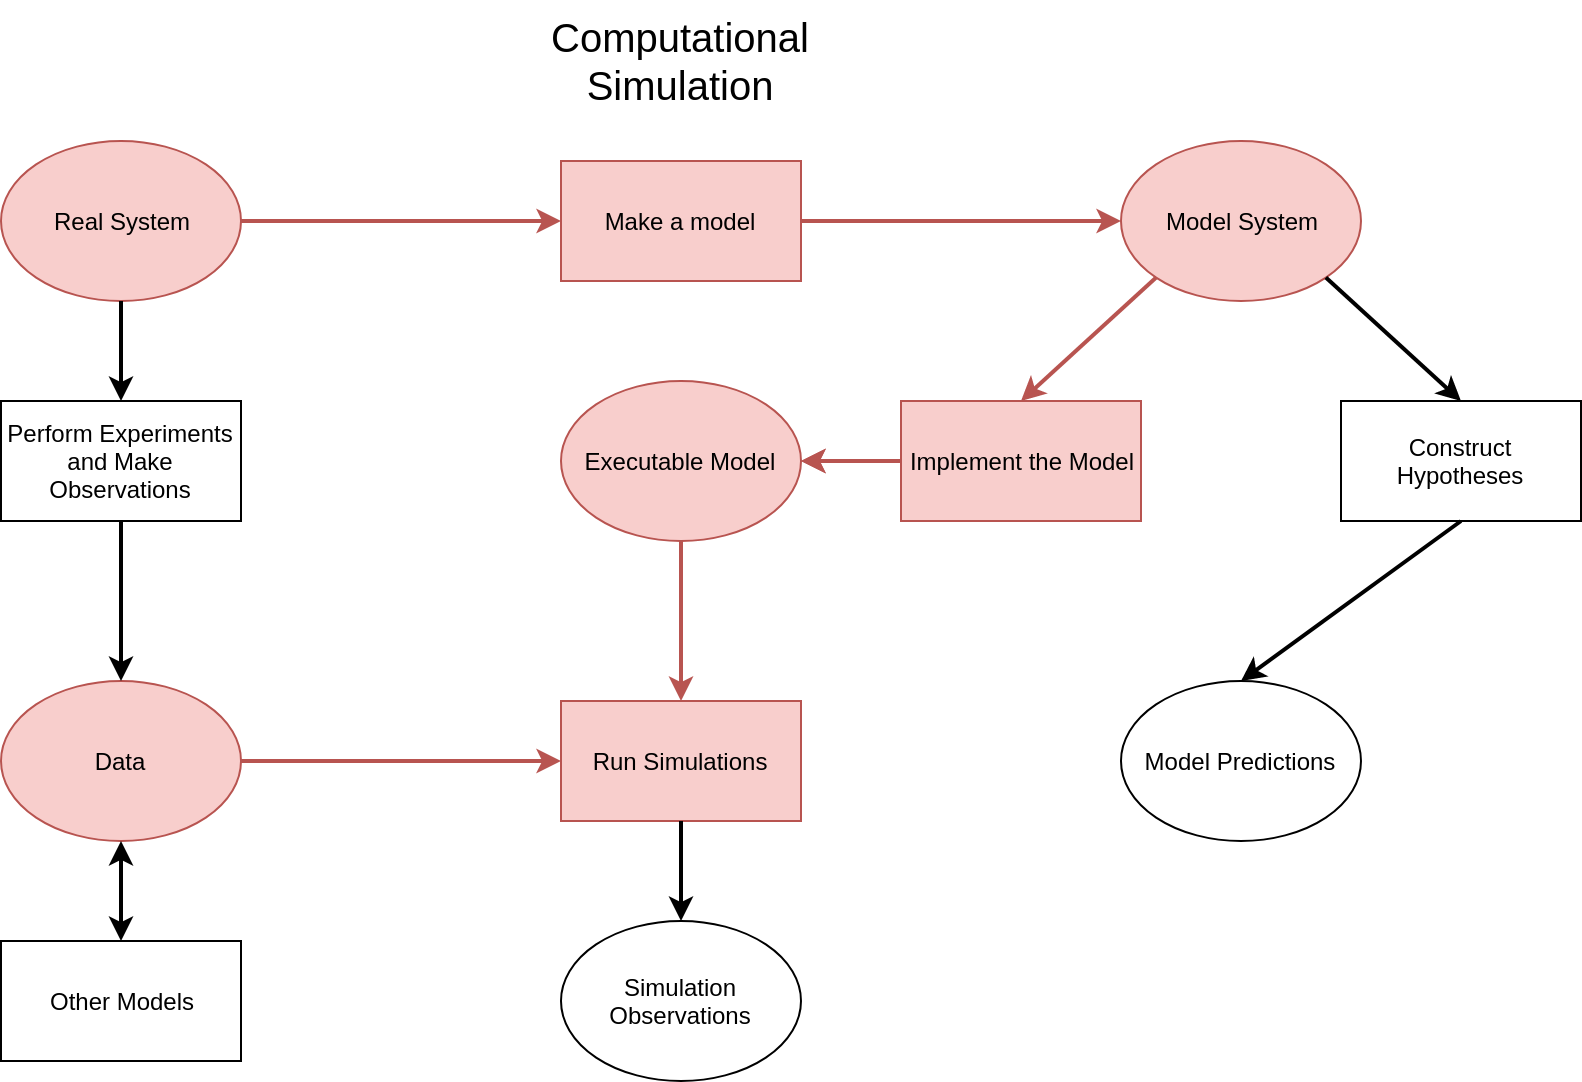

The diagram above was exported from draw.io. Its source (the exported page's mxGraphModel, read from the mxfile embedded in the PNG):
<mxGraphModel dx="1355" dy="726" grid="1" gridSize="10" guides="1" tooltips="1" connect="1" arrows="1" fold="1" page="1" pageScale="1" pageWidth="850" pageHeight="1100" math="0" shadow="0">
  <root>
    <mxCell id="0" />
    <mxCell id="1" parent="0" />
    <mxCell id="UdEEgBxOv0YgSfqaxe4V-1" value="Real System" style="ellipse;whiteSpace=wrap;html=1;fillColor=#f8cecc;strokeColor=#b85450;" vertex="1" parent="1">
      <mxGeometry x="150" y="180" width="120" height="80" as="geometry" />
    </mxCell>
    <mxCell id="UdEEgBxOv0YgSfqaxe4V-2" value="Make a model" style="rounded=0;whiteSpace=wrap;html=1;fillColor=#f8cecc;strokeColor=#b85450;" vertex="1" parent="1">
      <mxGeometry x="430" y="190" width="120" height="60" as="geometry" />
    </mxCell>
    <mxCell id="UdEEgBxOv0YgSfqaxe4V-3" value="Model System" style="ellipse;whiteSpace=wrap;html=1;fillColor=#f8cecc;strokeColor=#b85450;" vertex="1" parent="1">
      <mxGeometry x="710" y="180" width="120" height="80" as="geometry" />
    </mxCell>
    <mxCell id="UdEEgBxOv0YgSfqaxe4V-4" value="Perform Experiments&lt;br&gt;and Make Observations" style="rounded=0;whiteSpace=wrap;html=1;" vertex="1" parent="1">
      <mxGeometry x="150" y="310" width="120" height="60" as="geometry" />
    </mxCell>
    <mxCell id="UdEEgBxOv0YgSfqaxe4V-6" value="Data" style="ellipse;whiteSpace=wrap;html=1;fillColor=#f8cecc;strokeColor=#b85450;" vertex="1" parent="1">
      <mxGeometry x="150" y="450" width="120" height="80" as="geometry" />
    </mxCell>
    <mxCell id="UdEEgBxOv0YgSfqaxe4V-32" value="" style="edgeStyle=orthogonalEdgeStyle;rounded=0;orthogonalLoop=1;jettySize=auto;html=1;strokeColor=#B85450;strokeWidth=2;" edge="1" parent="1" source="UdEEgBxOv0YgSfqaxe4V-7" target="UdEEgBxOv0YgSfqaxe4V-9">
      <mxGeometry relative="1" as="geometry" />
    </mxCell>
    <mxCell id="UdEEgBxOv0YgSfqaxe4V-7" value="Implement the Model" style="rounded=0;whiteSpace=wrap;html=1;fillColor=#f8cecc;strokeColor=#b85450;" vertex="1" parent="1">
      <mxGeometry x="600" y="310" width="120" height="60" as="geometry" />
    </mxCell>
    <mxCell id="UdEEgBxOv0YgSfqaxe4V-8" value="Construct Hypotheses" style="rounded=0;whiteSpace=wrap;html=1;" vertex="1" parent="1">
      <mxGeometry x="820" y="310" width="120" height="60" as="geometry" />
    </mxCell>
    <mxCell id="UdEEgBxOv0YgSfqaxe4V-9" value="Executable Model" style="ellipse;whiteSpace=wrap;html=1;fillColor=#f8cecc;strokeColor=#b85450;" vertex="1" parent="1">
      <mxGeometry x="430" y="300" width="120" height="80" as="geometry" />
    </mxCell>
    <mxCell id="UdEEgBxOv0YgSfqaxe4V-10" value="Model Predictions" style="ellipse;whiteSpace=wrap;html=1;" vertex="1" parent="1">
      <mxGeometry x="710" y="450" width="120" height="80" as="geometry" />
    </mxCell>
    <mxCell id="UdEEgBxOv0YgSfqaxe4V-11" value="Run Simulations" style="rounded=0;whiteSpace=wrap;html=1;fillColor=#f8cecc;strokeColor=#b85450;" vertex="1" parent="1">
      <mxGeometry x="430" y="460" width="120" height="60" as="geometry" />
    </mxCell>
    <mxCell id="UdEEgBxOv0YgSfqaxe4V-12" value="Simulation Observations" style="ellipse;whiteSpace=wrap;html=1;" vertex="1" parent="1">
      <mxGeometry x="430" y="570" width="120" height="80" as="geometry" />
    </mxCell>
    <mxCell id="UdEEgBxOv0YgSfqaxe4V-16" value="" style="endArrow=classic;html=1;exitX=0.5;exitY=1;exitDx=0;exitDy=0;entryX=0.5;entryY=0;entryDx=0;entryDy=0;strokeWidth=2;" edge="1" parent="1" source="UdEEgBxOv0YgSfqaxe4V-1" target="UdEEgBxOv0YgSfqaxe4V-4">
      <mxGeometry width="50" height="50" relative="1" as="geometry">
        <mxPoint x="60" y="260" as="sourcePoint" />
        <mxPoint x="110" y="210" as="targetPoint" />
      </mxGeometry>
    </mxCell>
    <mxCell id="UdEEgBxOv0YgSfqaxe4V-18" value="" style="endArrow=classic;html=1;exitX=0.5;exitY=1;exitDx=0;exitDy=0;strokeWidth=2;" edge="1" parent="1" source="UdEEgBxOv0YgSfqaxe4V-4" target="UdEEgBxOv0YgSfqaxe4V-6">
      <mxGeometry width="50" height="50" relative="1" as="geometry">
        <mxPoint x="40" y="820" as="sourcePoint" />
        <mxPoint x="90" y="770" as="targetPoint" />
      </mxGeometry>
    </mxCell>
    <mxCell id="UdEEgBxOv0YgSfqaxe4V-20" value="" style="endArrow=classic;html=1;exitX=1;exitY=0.5;exitDx=0;exitDy=0;entryX=0;entryY=0.5;entryDx=0;entryDy=0;strokeWidth=2;fillColor=#f8cecc;strokeColor=#b85450;" edge="1" parent="1" source="UdEEgBxOv0YgSfqaxe4V-1" target="UdEEgBxOv0YgSfqaxe4V-2">
      <mxGeometry width="50" height="50" relative="1" as="geometry">
        <mxPoint x="40" y="820" as="sourcePoint" />
        <mxPoint x="90" y="770" as="targetPoint" />
      </mxGeometry>
    </mxCell>
    <mxCell id="UdEEgBxOv0YgSfqaxe4V-21" value="" style="endArrow=classic;html=1;exitX=1;exitY=0.5;exitDx=0;exitDy=0;entryX=0;entryY=0.5;entryDx=0;entryDy=0;strokeWidth=2;fillColor=#f8cecc;strokeColor=#b85450;" edge="1" parent="1" source="UdEEgBxOv0YgSfqaxe4V-2" target="UdEEgBxOv0YgSfqaxe4V-3">
      <mxGeometry width="50" height="50" relative="1" as="geometry">
        <mxPoint x="40" y="820" as="sourcePoint" />
        <mxPoint x="90" y="770" as="targetPoint" />
      </mxGeometry>
    </mxCell>
    <mxCell id="UdEEgBxOv0YgSfqaxe4V-22" value="" style="endArrow=classic;html=1;exitX=0;exitY=1;exitDx=0;exitDy=0;entryX=0.5;entryY=0;entryDx=0;entryDy=0;strokeWidth=2;fillColor=#f8cecc;strokeColor=#b85450;" edge="1" parent="1" source="UdEEgBxOv0YgSfqaxe4V-3" target="UdEEgBxOv0YgSfqaxe4V-7">
      <mxGeometry width="50" height="50" relative="1" as="geometry">
        <mxPoint x="40" y="820" as="sourcePoint" />
        <mxPoint x="90" y="770" as="targetPoint" />
      </mxGeometry>
    </mxCell>
    <mxCell id="UdEEgBxOv0YgSfqaxe4V-23" value="" style="endArrow=classic;html=1;exitX=1;exitY=1;exitDx=0;exitDy=0;entryX=0.5;entryY=0;entryDx=0;entryDy=0;strokeWidth=2;" edge="1" parent="1" source="UdEEgBxOv0YgSfqaxe4V-3" target="UdEEgBxOv0YgSfqaxe4V-8">
      <mxGeometry width="50" height="50" relative="1" as="geometry">
        <mxPoint x="40" y="820" as="sourcePoint" />
        <mxPoint x="90" y="770" as="targetPoint" />
      </mxGeometry>
    </mxCell>
    <mxCell id="UdEEgBxOv0YgSfqaxe4V-24" value="" style="endArrow=classic;html=1;exitX=0;exitY=0.5;exitDx=0;exitDy=0;entryX=1;entryY=0.5;entryDx=0;entryDy=0;strokeWidth=2;fillColor=#f8cecc;strokeColor=#b85450;" edge="1" parent="1" source="UdEEgBxOv0YgSfqaxe4V-7" target="UdEEgBxOv0YgSfqaxe4V-9">
      <mxGeometry width="50" height="50" relative="1" as="geometry">
        <mxPoint x="40" y="820" as="sourcePoint" />
        <mxPoint x="90" y="770" as="targetPoint" />
      </mxGeometry>
    </mxCell>
    <mxCell id="UdEEgBxOv0YgSfqaxe4V-25" value="" style="endArrow=classic;html=1;exitX=0.5;exitY=1;exitDx=0;exitDy=0;entryX=0.5;entryY=0;entryDx=0;entryDy=0;strokeWidth=2;fillColor=#f8cecc;strokeColor=#b85450;" edge="1" parent="1" source="UdEEgBxOv0YgSfqaxe4V-9" target="UdEEgBxOv0YgSfqaxe4V-11">
      <mxGeometry width="50" height="50" relative="1" as="geometry">
        <mxPoint x="40" y="820" as="sourcePoint" />
        <mxPoint x="90" y="770" as="targetPoint" />
      </mxGeometry>
    </mxCell>
    <mxCell id="UdEEgBxOv0YgSfqaxe4V-26" value="" style="endArrow=classic;html=1;exitX=0.5;exitY=1;exitDx=0;exitDy=0;strokeWidth=2;" edge="1" parent="1" source="UdEEgBxOv0YgSfqaxe4V-11" target="UdEEgBxOv0YgSfqaxe4V-12">
      <mxGeometry width="50" height="50" relative="1" as="geometry">
        <mxPoint x="40" y="820" as="sourcePoint" />
        <mxPoint x="90" y="770" as="targetPoint" />
      </mxGeometry>
    </mxCell>
    <mxCell id="UdEEgBxOv0YgSfqaxe4V-27" value="" style="endArrow=classic;html=1;exitX=0.5;exitY=1;exitDx=0;exitDy=0;entryX=0.5;entryY=0;entryDx=0;entryDy=0;strokeWidth=2;" edge="1" parent="1" source="UdEEgBxOv0YgSfqaxe4V-8" target="UdEEgBxOv0YgSfqaxe4V-10">
      <mxGeometry width="50" height="50" relative="1" as="geometry">
        <mxPoint x="40" y="820" as="sourcePoint" />
        <mxPoint x="90" y="770" as="targetPoint" />
      </mxGeometry>
    </mxCell>
    <mxCell id="UdEEgBxOv0YgSfqaxe4V-28" value="" style="endArrow=classic;html=1;exitX=1;exitY=0.5;exitDx=0;exitDy=0;entryX=0;entryY=0.5;entryDx=0;entryDy=0;strokeWidth=2;fillColor=#f8cecc;strokeColor=#b85450;" edge="1" parent="1" source="UdEEgBxOv0YgSfqaxe4V-6" target="UdEEgBxOv0YgSfqaxe4V-11">
      <mxGeometry width="50" height="50" relative="1" as="geometry">
        <mxPoint x="40" y="690" as="sourcePoint" />
        <mxPoint x="90" y="640" as="targetPoint" />
      </mxGeometry>
    </mxCell>
    <mxCell id="UdEEgBxOv0YgSfqaxe4V-29" value="&lt;font style=&quot;font-size: 20px&quot;&gt;Computational Simulation&lt;/font&gt;" style="text;html=1;strokeColor=none;fillColor=none;align=center;verticalAlign=middle;whiteSpace=wrap;rounded=0;" vertex="1" parent="1">
      <mxGeometry x="405" y="110" width="170" height="60" as="geometry" />
    </mxCell>
    <mxCell id="UdEEgBxOv0YgSfqaxe4V-30" value="Other Models" style="rounded=0;whiteSpace=wrap;html=1;" vertex="1" parent="1">
      <mxGeometry x="150" y="580" width="120" height="60" as="geometry" />
    </mxCell>
    <mxCell id="UdEEgBxOv0YgSfqaxe4V-31" value="" style="endArrow=classic;startArrow=classic;html=1;strokeWidth=2;entryX=0.5;entryY=1;entryDx=0;entryDy=0;exitX=0.5;exitY=0;exitDx=0;exitDy=0;" edge="1" parent="1" source="UdEEgBxOv0YgSfqaxe4V-30" target="UdEEgBxOv0YgSfqaxe4V-6">
      <mxGeometry width="50" height="50" relative="1" as="geometry">
        <mxPoint x="150" y="720" as="sourcePoint" />
        <mxPoint x="200" y="670" as="targetPoint" />
      </mxGeometry>
    </mxCell>
  </root>
</mxGraphModel>